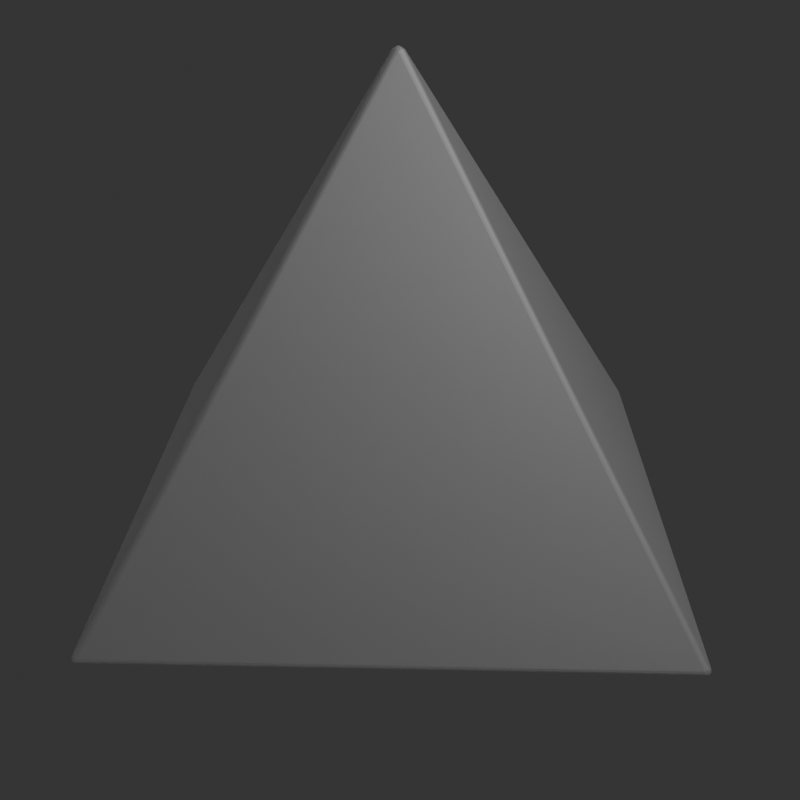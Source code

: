 # Source: Level_Select_Button_Animation.blend  (saved by Blender 3.6.11; exported with 4.5.12 LTS)
import bpy
from mathutils import Matrix  # noqa: F401  (used for matrix-valued properties, if any)

bpy.ops.wm.read_factory_settings(use_empty=True)
scene = bpy.context.scene
scene.name = 'Scene'

# ---- collections
col_collection = bpy.data.collections.new('Collection'); scene.collection.children.link(col_collection)
col_export = bpy.data.collections.new('Export'); scene.collection.children.link(col_export)

# ---- materials (node trees are filled in below, after node groups)
mat_material = bpy.data.materials.new('Material')
mat_material.surface_render_method = 'BLENDED'
mat_material.blend_method = 'BLEND'
mat_material.alpha_threshold = 0.0
mat_material.use_transparent_shadow = False
mat_material.roughness = 0.5
mat_material.line_color = (0.0, 0.0, 0.0, 1.0)

# ---- material node trees
mat_material.use_nodes = True; mat_material.node_tree.nodes.clear()
_N = mat_material.node_tree.nodes; _L = mat_material.node_tree.links
n0 = _N.new('ShaderNodeOutputMaterial'); n0.name = 'Material Output'; n0.location = (229, 175)
n1 = _N.new('ShaderNodeBsdfPrincipled'); n1.name = 'Principled BSDF'; n1.location = (276, -9)
n1.distribution = 'GGX'
n1.subsurface_method = 'RANDOM_WALK_SKIN'
n1.inputs[3].default_value = 1.45
n1.inputs[27].default_value = (0.0, 0.0, 0.0, 1.0)
n1.inputs[28].default_value = 1.0
n2 = _N.new('ShaderNodeAddShader'); n2.name = 'Add Shader'; n2.location = (-128, 147)
n3 = _N.new('ShaderNodeBsdfAnisotropic'); n3.name = 'Glossy BSDF'; n3.location = (-308, 277)
n3.distribution = 'GGX'
n3.inputs[1].default_value = 0.7778
n4 = _N.new('ShaderNodeBsdfGlass'); n4.name = 'Glass BSDF'; n4.location = (-310, 118)
n4.distribution = 'BECKMANN'
n4.inputs[1].default_value = 0.642
n4.inputs[2].default_value = 2.95
n5 = _N.new('ShaderNodeBsdfTransparent'); n5.name = 'Transparent BSDF'; n5.location = (-298, -62)
n6 = _N.new('ShaderNodeMixShader'); n6.name = 'Mix Shader'; n6.location = (61, 159)
n6.inputs[0].default_value = 0.6933
_L.new(n3.outputs[0], n2.inputs[0])
_L.new(n4.outputs[0], n2.inputs[1])
_L.new(n2.outputs[0], n6.inputs[1])
_L.new(n5.outputs[0], n6.inputs[2])
_L.new(n6.outputs[0], n0.inputs[0])
n0.is_active_output = True

# ---- world
world_world = bpy.data.worlds.new('World'); scene.world = world_world
world_world.use_nodes = True; world_world.node_tree.nodes.clear()
_N = world_world.node_tree.nodes; _L = world_world.node_tree.links
n0 = _N.new('ShaderNodeOutputWorld'); n0.name = 'World Output'; n0.location = (300, 300)
n1 = _N.new('ShaderNodeBackground'); n1.name = 'Background'; n1.location = (10, 300)
n1.inputs[0].default_value = (0.03082, 0.03082, 0.03082, 1.0)
_L.new(n1.outputs[0], n0.inputs[0])
n0.is_active_output = True
world_world.color = (0.05088, 0.05088, 0.05088)
world_world.use_sun_shadow = False
world_world.sun_shadow_jitter_overblur = 0.0

# ---- cameras
cam_camera = bpy.data.cameras.new('Camera')
cam_camera.clip_end = 100.0
cam_camera.ortho_scale = 7.314

# ---- lights
light_light_001 = bpy.data.lights.new('Light.001', 'POINT')
light_light_001.transmission_factor = 0.0
light_light_001.energy = 1000.0
light_light_001.shadow_soft_size = 0.1
light_light_001.shadow_maximum_resolution = 0.006
light_light_001.use_absolute_resolution = True

# ---- meshes
me_cube_004 = bpy.data.meshes.new('Cube.004')
me_cube_004.from_pydata([(-0.5, -0.5, -0.2887), (0.0, 0.0, 0.5774), (-0.5, 0.5, -0.2887), (0.5, -0.5, -0.2887), (0.5, 0.5, -0.2887)], [], [(0, 1, 2), (2, 1, 4), (4, 1, 3), (3, 1, 0), (2, 4, 3, 0)])
_uv = me_cube_004.uv_layers.new(name='UVMap')
_uv.uv.foreach_set('vector', [0.375, 0.0, 0.625, 0.25, 0.375, 0.25, 0.375, 0.25, 0.625, 0.5, 0.375, 0.5, 0.375, 0.5, 0.625, 0.75, 0.375, 0.75, 0.375, 0.75, 0.625, 1.0, 0.375, 1.0, 0.125, 0.5, 0.375, 0.5, 0.375, 0.75, 0.125, 0.75])
me_cube_004.materials.append(mat_material)
me_cube_004.update()

# ---- objects
ob_camera = bpy.data.objects.new('Camera', cam_camera)
ob_light = bpy.data.objects.new('Light', light_light_001)
ob_squarepyramid = bpy.data.objects.new('SquarePyramid', me_cube_004)

# ---- transforms, parenting, visibility, modifiers, constraints
ob_camera.location = (4.033, -3.791, 2.547)
ob_camera.rotation_euler = (1.109, 0.0, 0.8149)
ob_camera.lock_rotations_4d = False
ob_camera.empty_display_type = 'ARROWS'
ob_camera.color = (0.0, 0.0, 0.0, 0.0)
ob_camera.display_type = 'WIRE'
ob_camera.lineart.crease_threshold = 0.0
ob_light.location = (4.076, 1.005, 5.904)
ob_light.rotation_euler = (0.6503, 0.05522, 1.866)
ob_light.lock_rotations_4d = False
ob_light.empty_display_type = 'ARROWS'
ob_light.color = (0.0, 0.0, 0.0, 0.0)
ob_light.lineart.crease_threshold = 0.0
ob_squarepyramid.location = (0.0, 0.0, 0.0)
ob_squarepyramid.rotation_euler = (0.0, 0.0, 0.7854)
ob_squarepyramid.scale = (3.0, 3.0, 3.0)
_m = ob_squarepyramid.modifiers.new('Bevel', 'BEVEL')
_m.width = 0.01
_m.width_pct = 0.01
_m.segments = 4

# ---- collection membership
col_collection.objects.link(ob_camera)
col_collection.objects.link(ob_light)
col_collection.objects.link(ob_squarepyramid)

# ---- scene / render settings (as saved in the file)
scene.camera = ob_camera
scene.frame_start = 1; scene.frame_end = 12; scene.frame_set(4)
scene.render.engine = 'BLENDER_EEVEE_NEXT'
scene.render.resolution_x = 256
scene.render.resolution_y = 256
scene.render.fps = 10
scene.render.film_transparent = True
scene.render.use_high_quality_normals = True
scene.cycles.sampling_pattern = 'TABULATED_SOBOL'
scene.view_settings.view_transform = 'Filmic'
bpy.context.view_layer.update()
